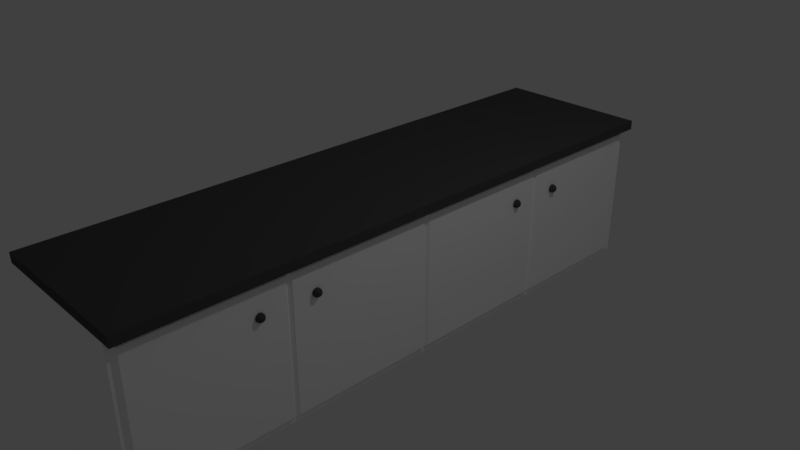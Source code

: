 # Source: Cupboads_Sides.blend  (saved by Blender 2.79.0; exported with 4.5.12 LTS)
import bpy
from mathutils import Matrix  # noqa: F401  (used for matrix-valued properties, if any)

bpy.ops.wm.read_factory_settings(use_empty=True)
scene = bpy.context.scene
scene.name = 'Scene'

# ---- collections
col_collection_1 = bpy.data.collections.new('Collection 1'); scene.collection.children.link(col_collection_1)

# ---- materials (node trees are filled in below, after node groups)
mat_black = bpy.data.materials.new('black')
mat_black.alpha_threshold = 0.0
mat_black.use_transparent_shadow = False
mat_black.diffuse_color = (0.07324, 0.07324, 0.07324, 1.0)
mat_black.roughness = 0.5
mat_black.line_color = (0.0, 0.0, 0.0, 1.0)
mat_white = bpy.data.materials.new('white')
mat_white.alpha_threshold = 0.0
mat_white.use_transparent_shadow = False
mat_white.diffuse_color = (1.0, 1.0, 1.0, 1.0)
mat_white.roughness = 0.5
mat_white.line_color = (0.0, 0.0, 0.0, 1.0)

# ---- material node trees

# ---- world
world_world = bpy.data.worlds.new('World'); scene.world = world_world
world_world.color = (0.05088, 0.05088, 0.05088)
world_world.use_sun_shadow = False
world_world.sun_shadow_jitter_overblur = 0.0
world_world.cycles.sampling_method = 'MANUAL'

# ---- cameras
cam_camera = bpy.data.cameras.new('Camera')
cam_camera.clip_end = 100.0
cam_camera.lens = 35.0
cam_camera.sensor_width = 32.0
cam_camera.sensor_height = 18.0
cam_camera.ortho_scale = 7.314
cam_camera.dof.focus_distance = 0.0
cam_camera.dof.aperture_fstop = 128.0

# ---- lights
light_lamp = bpy.data.lights.new('Lamp', 'POINT')
light_lamp.transmission_factor = 0.0
light_lamp.cutoff_distance = 30.0
light_lamp.energy = 100.0
light_lamp.shadow_buffer_clip_start = 1.001
light_lamp.shadow_soft_size = 0.1
light_lamp.shadow_maximum_resolution = 0.006
light_lamp.use_absolute_resolution = True

# ---- meshes
me_icosphere_003 = bpy.data.meshes.new('Icosphere.003')
me_icosphere_003.from_pydata([(0.0, 0.0, -1.0), (0.7236, -0.5257, -0.4472), (-0.2764, -0.8506, -0.4472), (-0.8944, 0.0, -0.4472), (-0.2764, 0.8506, -0.4472), (0.7236, 0.5257, -0.4472), (0.2764, -0.8506, 0.4472), (-0.7236, -0.5257, 0.4472), (-0.7236, 0.5257, 0.4472), (0.2764, 0.8506, 0.4472), (0.8944, 0.0, 0.4472), (0.0, 0.0, 1.0), (-0.1625, -0.5, -0.8507), (0.4253, -0.309, -0.8507), (0.2629, -0.809, -0.5257), (0.8506, 0.0, -0.5257), (0.4253, 0.309, -0.8507), (-0.5257, 0.0, -0.8507), (-0.6882, -0.5, -0.5257), (-0.1625, 0.5, -0.8507), (-0.6882, 0.5, -0.5257), (0.2629, 0.809, -0.5257), (0.9511, -0.309, 0.0), (0.9511, 0.309, 0.0), (0.0, -1.0, 0.0), (0.5878, -0.809, 0.0), (-0.9511, -0.309, 0.0), (-0.5878, -0.809, 0.0), (-0.5878, 0.809, 0.0), (-0.9511, 0.309, 0.0), (0.5878, 0.809, 0.0), (0.0, 1.0, 0.0), (0.6882, -0.5, 0.5257), (-0.2629, -0.809, 0.5257), (-0.8506, 0.0, 0.5257), (-0.2629, 0.809, 0.5257), (0.6882, 0.5, 0.5257), (0.1625, -0.5, 0.8507), (0.5257, 0.0, 0.8507), (-0.4253, -0.309, 0.8507), (-0.4253, 0.309, 0.8507), (0.1625, 0.5, 0.8507)], [], [(0, 13, 12), (1, 13, 15), (0, 12, 17), (0, 17, 19), (0, 19, 16), (1, 15, 22), (2, 14, 24), (3, 18, 26), (4, 20, 28), (5, 21, 30), (1, 22, 25), (2, 24, 27), (3, 26, 29), (4, 28, 31), (5, 30, 23), (6, 32, 37), (7, 33, 39), (8, 34, 40), (9, 35, 41), (10, 36, 38), (38, 41, 11), (38, 36, 41), (36, 9, 41), (41, 40, 11), (41, 35, 40), (35, 8, 40), (40, 39, 11), (40, 34, 39), (34, 7, 39), (39, 37, 11), (39, 33, 37), (33, 6, 37), (37, 38, 11), (37, 32, 38), (32, 10, 38), (23, 36, 10), (23, 30, 36), (30, 9, 36), (31, 35, 9), (31, 28, 35), (28, 8, 35), (29, 34, 8), (29, 26, 34), (26, 7, 34), (27, 33, 7), (27, 24, 33), (24, 6, 33), (25, 32, 6), (25, 22, 32), (22, 10, 32), (30, 31, 9), (30, 21, 31), (21, 4, 31), (28, 29, 8), (28, 20, 29), (20, 3, 29), (26, 27, 7), (26, 18, 27), (18, 2, 27), (24, 25, 6), (24, 14, 25), (14, 1, 25), (22, 23, 10), (22, 15, 23), (15, 5, 23), (16, 21, 5), (16, 19, 21), (19, 4, 21), (19, 20, 4), (19, 17, 20), (17, 3, 20), (17, 18, 3), (17, 12, 18), (12, 2, 18), (15, 16, 5), (15, 13, 16), (13, 0, 16), (12, 14, 2), (12, 13, 14), (13, 1, 14)])
me_icosphere_003.polygons.foreach_set('use_smooth', [True] * 80)
me_icosphere_003.materials.append(mat_black)
me_icosphere_003.use_remesh_preserve_volume = False
me_icosphere_003.use_remesh_preserve_attributes = False
me_icosphere_003.use_mirror_vertex_groups = False
me_icosphere_003.update()
me_icosphere_002 = bpy.data.meshes.new('Icosphere.002')
me_icosphere_002.from_pydata([(0.0, 0.0, -1.0), (0.7236, -0.5257, -0.4472), (-0.2764, -0.8506, -0.4472), (-0.8944, 0.0, -0.4472), (-0.2764, 0.8506, -0.4472), (0.7236, 0.5257, -0.4472), (0.2764, -0.8506, 0.4472), (-0.7236, -0.5257, 0.4472), (-0.7236, 0.5257, 0.4472), (0.2764, 0.8506, 0.4472), (0.8944, 0.0, 0.4472), (0.0, 0.0, 1.0), (-0.1625, -0.5, -0.8507), (0.4253, -0.309, -0.8507), (0.2629, -0.809, -0.5257), (0.8506, 0.0, -0.5257), (0.4253, 0.309, -0.8507), (-0.5257, 0.0, -0.8507), (-0.6882, -0.5, -0.5257), (-0.1625, 0.5, -0.8507), (-0.6882, 0.5, -0.5257), (0.2629, 0.809, -0.5257), (0.9511, -0.309, 0.0), (0.9511, 0.309, 0.0), (0.0, -1.0, 0.0), (0.5878, -0.809, 0.0), (-0.9511, -0.309, 0.0), (-0.5878, -0.809, 0.0), (-0.5878, 0.809, 0.0), (-0.9511, 0.309, 0.0), (0.5878, 0.809, 0.0), (0.0, 1.0, 0.0), (0.6882, -0.5, 0.5257), (-0.2629, -0.809, 0.5257), (-0.8506, 0.0, 0.5257), (-0.2629, 0.809, 0.5257), (0.6882, 0.5, 0.5257), (0.1625, -0.5, 0.8507), (0.5257, 0.0, 0.8507), (-0.4253, -0.309, 0.8507), (-0.4253, 0.309, 0.8507), (0.1625, 0.5, 0.8507)], [], [(0, 13, 12), (1, 13, 15), (0, 12, 17), (0, 17, 19), (0, 19, 16), (1, 15, 22), (2, 14, 24), (3, 18, 26), (4, 20, 28), (5, 21, 30), (1, 22, 25), (2, 24, 27), (3, 26, 29), (4, 28, 31), (5, 30, 23), (6, 32, 37), (7, 33, 39), (8, 34, 40), (9, 35, 41), (10, 36, 38), (38, 41, 11), (38, 36, 41), (36, 9, 41), (41, 40, 11), (41, 35, 40), (35, 8, 40), (40, 39, 11), (40, 34, 39), (34, 7, 39), (39, 37, 11), (39, 33, 37), (33, 6, 37), (37, 38, 11), (37, 32, 38), (32, 10, 38), (23, 36, 10), (23, 30, 36), (30, 9, 36), (31, 35, 9), (31, 28, 35), (28, 8, 35), (29, 34, 8), (29, 26, 34), (26, 7, 34), (27, 33, 7), (27, 24, 33), (24, 6, 33), (25, 32, 6), (25, 22, 32), (22, 10, 32), (30, 31, 9), (30, 21, 31), (21, 4, 31), (28, 29, 8), (28, 20, 29), (20, 3, 29), (26, 27, 7), (26, 18, 27), (18, 2, 27), (24, 25, 6), (24, 14, 25), (14, 1, 25), (22, 23, 10), (22, 15, 23), (15, 5, 23), (16, 21, 5), (16, 19, 21), (19, 4, 21), (19, 20, 4), (19, 17, 20), (17, 3, 20), (17, 18, 3), (17, 12, 18), (12, 2, 18), (15, 16, 5), (15, 13, 16), (13, 0, 16), (12, 14, 2), (12, 13, 14), (13, 1, 14)])
me_icosphere_002.polygons.foreach_set('use_smooth', [True] * 80)
me_icosphere_002.materials.append(mat_black)
me_icosphere_002.use_remesh_preserve_volume = False
me_icosphere_002.use_remesh_preserve_attributes = False
me_icosphere_002.use_mirror_vertex_groups = False
me_icosphere_002.update()
me_icosphere_001 = bpy.data.meshes.new('Icosphere.001')
me_icosphere_001.from_pydata([(0.0, 0.0, -1.0), (0.7236, -0.5257, -0.4472), (-0.2764, -0.8506, -0.4472), (-0.8944, 0.0, -0.4472), (-0.2764, 0.8506, -0.4472), (0.7236, 0.5257, -0.4472), (0.2764, -0.8506, 0.4472), (-0.7236, -0.5257, 0.4472), (-0.7236, 0.5257, 0.4472), (0.2764, 0.8506, 0.4472), (0.8944, 0.0, 0.4472), (0.0, 0.0, 1.0), (-0.1625, -0.5, -0.8507), (0.4253, -0.309, -0.8507), (0.2629, -0.809, -0.5257), (0.8506, 0.0, -0.5257), (0.4253, 0.309, -0.8507), (-0.5257, 0.0, -0.8507), (-0.6882, -0.5, -0.5257), (-0.1625, 0.5, -0.8507), (-0.6882, 0.5, -0.5257), (0.2629, 0.809, -0.5257), (0.9511, -0.309, 0.0), (0.9511, 0.309, 0.0), (0.0, -1.0, 0.0), (0.5878, -0.809, 0.0), (-0.9511, -0.309, 0.0), (-0.5878, -0.809, 0.0), (-0.5878, 0.809, 0.0), (-0.9511, 0.309, 0.0), (0.5878, 0.809, 0.0), (0.0, 1.0, 0.0), (0.6882, -0.5, 0.5257), (-0.2629, -0.809, 0.5257), (-0.8506, 0.0, 0.5257), (-0.2629, 0.809, 0.5257), (0.6882, 0.5, 0.5257), (0.1625, -0.5, 0.8507), (0.5257, 0.0, 0.8507), (-0.4253, -0.309, 0.8507), (-0.4253, 0.309, 0.8507), (0.1625, 0.5, 0.8507)], [], [(0, 13, 12), (1, 13, 15), (0, 12, 17), (0, 17, 19), (0, 19, 16), (1, 15, 22), (2, 14, 24), (3, 18, 26), (4, 20, 28), (5, 21, 30), (1, 22, 25), (2, 24, 27), (3, 26, 29), (4, 28, 31), (5, 30, 23), (6, 32, 37), (7, 33, 39), (8, 34, 40), (9, 35, 41), (10, 36, 38), (38, 41, 11), (38, 36, 41), (36, 9, 41), (41, 40, 11), (41, 35, 40), (35, 8, 40), (40, 39, 11), (40, 34, 39), (34, 7, 39), (39, 37, 11), (39, 33, 37), (33, 6, 37), (37, 38, 11), (37, 32, 38), (32, 10, 38), (23, 36, 10), (23, 30, 36), (30, 9, 36), (31, 35, 9), (31, 28, 35), (28, 8, 35), (29, 34, 8), (29, 26, 34), (26, 7, 34), (27, 33, 7), (27, 24, 33), (24, 6, 33), (25, 32, 6), (25, 22, 32), (22, 10, 32), (30, 31, 9), (30, 21, 31), (21, 4, 31), (28, 29, 8), (28, 20, 29), (20, 3, 29), (26, 27, 7), (26, 18, 27), (18, 2, 27), (24, 25, 6), (24, 14, 25), (14, 1, 25), (22, 23, 10), (22, 15, 23), (15, 5, 23), (16, 21, 5), (16, 19, 21), (19, 4, 21), (19, 20, 4), (19, 17, 20), (17, 3, 20), (17, 18, 3), (17, 12, 18), (12, 2, 18), (15, 16, 5), (15, 13, 16), (13, 0, 16), (12, 14, 2), (12, 13, 14), (13, 1, 14)])
me_icosphere_001.polygons.foreach_set('use_smooth', [True] * 80)
me_icosphere_001.materials.append(mat_black)
me_icosphere_001.use_remesh_preserve_volume = False
me_icosphere_001.use_remesh_preserve_attributes = False
me_icosphere_001.use_mirror_vertex_groups = False
me_icosphere_001.update()
me_icosphere = bpy.data.meshes.new('Icosphere')
me_icosphere.from_pydata([(0.0, 0.0, -1.0), (0.7236, -0.5257, -0.4472), (-0.2764, -0.8506, -0.4472), (-0.8944, 0.0, -0.4472), (-0.2764, 0.8506, -0.4472), (0.7236, 0.5257, -0.4472), (0.2764, -0.8506, 0.4472), (-0.7236, -0.5257, 0.4472), (-0.7236, 0.5257, 0.4472), (0.2764, 0.8506, 0.4472), (0.8944, 0.0, 0.4472), (0.0, 0.0, 1.0), (-0.1625, -0.5, -0.8507), (0.4253, -0.309, -0.8507), (0.2629, -0.809, -0.5257), (0.8506, 0.0, -0.5257), (0.4253, 0.309, -0.8507), (-0.5257, 0.0, -0.8507), (-0.6882, -0.5, -0.5257), (-0.1625, 0.5, -0.8507), (-0.6882, 0.5, -0.5257), (0.2629, 0.809, -0.5257), (0.9511, -0.309, 0.0), (0.9511, 0.309, 0.0), (0.0, -1.0, 0.0), (0.5878, -0.809, 0.0), (-0.9511, -0.309, 0.0), (-0.5878, -0.809, 0.0), (-0.5878, 0.809, 0.0), (-0.9511, 0.309, 0.0), (0.5878, 0.809, 0.0), (0.0, 1.0, 0.0), (0.6882, -0.5, 0.5257), (-0.2629, -0.809, 0.5257), (-0.8506, 0.0, 0.5257), (-0.2629, 0.809, 0.5257), (0.6882, 0.5, 0.5257), (0.1625, -0.5, 0.8507), (0.5257, 0.0, 0.8507), (-0.4253, -0.309, 0.8507), (-0.4253, 0.309, 0.8507), (0.1625, 0.5, 0.8507)], [], [(0, 13, 12), (1, 13, 15), (0, 12, 17), (0, 17, 19), (0, 19, 16), (1, 15, 22), (2, 14, 24), (3, 18, 26), (4, 20, 28), (5, 21, 30), (1, 22, 25), (2, 24, 27), (3, 26, 29), (4, 28, 31), (5, 30, 23), (6, 32, 37), (7, 33, 39), (8, 34, 40), (9, 35, 41), (10, 36, 38), (38, 41, 11), (38, 36, 41), (36, 9, 41), (41, 40, 11), (41, 35, 40), (35, 8, 40), (40, 39, 11), (40, 34, 39), (34, 7, 39), (39, 37, 11), (39, 33, 37), (33, 6, 37), (37, 38, 11), (37, 32, 38), (32, 10, 38), (23, 36, 10), (23, 30, 36), (30, 9, 36), (31, 35, 9), (31, 28, 35), (28, 8, 35), (29, 34, 8), (29, 26, 34), (26, 7, 34), (27, 33, 7), (27, 24, 33), (24, 6, 33), (25, 32, 6), (25, 22, 32), (22, 10, 32), (30, 31, 9), (30, 21, 31), (21, 4, 31), (28, 29, 8), (28, 20, 29), (20, 3, 29), (26, 27, 7), (26, 18, 27), (18, 2, 27), (24, 25, 6), (24, 14, 25), (14, 1, 25), (22, 23, 10), (22, 15, 23), (15, 5, 23), (16, 21, 5), (16, 19, 21), (19, 4, 21), (19, 20, 4), (19, 17, 20), (17, 3, 20), (17, 18, 3), (17, 12, 18), (12, 2, 18), (15, 16, 5), (15, 13, 16), (13, 0, 16), (12, 14, 2), (12, 13, 14), (13, 1, 14)])
me_icosphere.polygons.foreach_set('use_smooth', [True] * 80)
me_icosphere.materials.append(mat_black)
me_icosphere.use_remesh_preserve_volume = False
me_icosphere.use_remesh_preserve_attributes = False
me_icosphere.use_mirror_vertex_groups = False
me_icosphere.update()
me_cube_001 = bpy.data.meshes.new('Cube.001')
me_cube_001.from_pydata([(-0.9956, -4.19, 0.3994), (-0.9956, 4.36, 0.3994), (1.344, 4.36, 0.3994), (1.344, -4.19, 0.3994), (1.344, -2.053, 0.3994), (1.344, 2.222, 0.3994), (1.344, 0.08477, 0.3994), (1.344, -2.053, 0.5257), (1.344, -4.19, 0.5257), (1.344, 4.36, 0.5257), (-0.9956, 4.36, 0.5257), (-0.9956, -4.19, 0.5257), (1.344, 2.222, 0.5257), (1.344, 0.08477, 0.5257)], [], [(8, 11, 0, 3), (11, 10, 1, 0), (9, 10, 11, 8, 7, 13, 12), (5, 6, 4, 3, 0, 1, 2), (9, 12, 5, 2), (13, 7, 4, 6), (10, 9, 2, 1), (12, 13, 6, 5), (7, 8, 3, 4)])
me_cube_001.materials.append(mat_black)
me_cube_001.use_remesh_preserve_volume = False
me_cube_001.use_remesh_preserve_attributes = False
me_cube_001.use_mirror_vertex_groups = False
me_cube_001.update()
me_cube = bpy.data.meshes.new('Cube')
me_cube.from_pydata([(1.04, 3.902, -0.9021), (1.04, -3.902, -0.9021), (-1.0, -4.0, -1.0), (-1.0, 4.0, -1.0), (1.04, 3.902, 0.9021), (1.04, -3.902, 0.9021), (-1.0, -4.0, 1.0), (-1.0, 4.0, 1.0), (1.04, 0.04, -0.9021), (1.04, 3.902, -9.34e-08), (1.04, -3.902, 1.401e-07), (1.04, 0.04, 0.9021), (1.04, -2.04, -0.9021), (1.04, 3.902, 0.5), (1.04, -3.902, 0.5), (1.04, -2.04, 0.9021), (1.04, 2.04, -0.9021), (1.04, 3.902, -0.5), (1.04, -3.902, -0.5), (1.04, 2.04, 0.9021), (1.0, -2.0, -1.0), (1.0, -4.0, -1.0), (1.0, 4.0, 0.5), (1.0, 4.0, 1.0), (1.0, -4.0, 0.5), (1.0, -4.0, 1.0), (1.0, -2.0, 1.0), (1.0, 2.0, -1.0), (1.0, 0.0, -1.0), (1.0, 4.0, -0.5), (1.0, 4.0, 0.0), (1.0, -4.0, -0.5), (1.0, -4.0, 0.0), (1.0, 2.0, 1.0), (1.0, -1.907e-06, 1.0), (1.0, 4.0, -1.0), (1.0, 3.942, 0.5), (1.0, 3.942, 0.9421), (1.0, 3.942, -0.5), (1.0, 3.942, -5.525e-08), (1.0, 3.942, -0.9421), (1.04, 1.96, -0.9021), (1.04, 1.96, 0.9021), (1.0, 2.0, -0.9421), (1.04, -0.04, -0.9021), (1.0, 2.0, 0.9421), (1.04, -0.04, 0.9021), (1.04, -1.96, -0.9021), (1.0, -3.942, -0.9421), (1.0, -3.942, 0.5), (1.0, -3.942, 0.9421), (1.04, -1.96, 0.9021), (1.0, -3.942, -0.5), (1.0, -3.942, 8.287e-08), (1.0, 0.0, -0.9421), (1.0, -2.0, -0.9421), (1.0, -1.907e-06, 0.9421), (1.0, -2.0, 0.9421)], [], [(35, 27, 28, 20, 21, 2, 3), (21, 31, 32, 24, 25, 6, 2), (2, 6, 7, 3), (23, 22, 30, 29, 35, 3, 7), (55, 48, 21, 20), (37, 36, 22, 23), (49, 50, 25, 24), (50, 57, 26, 25), (43, 54, 28, 27), (39, 38, 29, 30), (52, 53, 32, 31), (56, 45, 33, 34), (54, 55, 20, 28), (36, 39, 30, 22), (53, 49, 24, 32), (57, 56, 34, 26), (40, 43, 27, 35), (38, 40, 35, 29), (48, 52, 31, 21), (45, 37, 23, 33), (13, 4, 19, 16, 0, 17, 9), (12, 15, 5, 14, 10, 18, 1), (44, 46, 51, 47), (41, 42, 11, 8), (4, 13, 36, 37), (9, 17, 38, 39), (13, 9, 39, 36), (0, 16, 43, 40), (17, 0, 40, 38), (19, 4, 37, 45), (16, 19, 45, 43), (41, 8, 54, 43), (11, 42, 45, 56), (8, 11, 56, 54), (42, 41, 43, 45), (12, 1, 48, 55), (14, 5, 50, 49), (5, 15, 57, 50), (18, 10, 53, 52), (10, 14, 49, 53), (1, 18, 52, 48), (15, 12, 55, 57), (44, 47, 55, 54), (51, 46, 56, 57), (47, 51, 57, 55), (46, 44, 54, 56), (7, 6, 25, 23)])
me_cube.materials.append(mat_white)
me_cube.use_remesh_preserve_volume = False
me_cube.use_remesh_preserve_attributes = False
me_cube.use_mirror_vertex_groups = False
me_cube.update()

# ---- objects
ob_icosphere_003 = bpy.data.objects.new('Icosphere.003', me_icosphere_003)
ob_icosphere_002 = bpy.data.objects.new('Icosphere.002', me_icosphere_002)
ob_icosphere_001 = bpy.data.objects.new('Icosphere.001', me_icosphere_001)
ob_icosphere = bpy.data.objects.new('Icosphere', me_icosphere)
ob_cube_001 = bpy.data.objects.new('Cube.001', me_cube_001)
ob_cube = bpy.data.objects.new('Cube', me_cube)
ob_lamp = bpy.data.objects.new('Lamp', light_lamp)
ob_camera = bpy.data.objects.new('Camera', cam_camera)

# ---- transforms, parenting, visibility, modifiers, constraints
ob_icosphere_003.location = (1.058, 2.363, 0.5393)
ob_icosphere_003.scale = (0.05783, 0.05783, 0.05783)
ob_icosphere_003.lineart.crease_threshold = 0.0
ob_icosphere_002.location = (1.054, 1.624, 0.5493)
ob_icosphere_002.scale = (0.05783, 0.05783, 0.05783)
ob_icosphere_002.lineart.crease_threshold = 0.0
ob_icosphere_001.location = (1.058, -1.66, 0.5618)
ob_icosphere_001.scale = (0.05783, 0.05783, 0.05783)
ob_icosphere_001.lineart.crease_threshold = 0.0
ob_icosphere.location = (1.052, -2.39, 0.5617)
ob_icosphere.scale = (0.05783, 0.05783, 0.05783)
ob_icosphere.lineart.crease_threshold = 0.0
ob_cube_001.location = (-0.08913, -0.07275, 0.5872)
ob_cube_001.scale = (0.9129, 0.9392, 1.0)
ob_cube_001.lock_rotations_4d = False
ob_cube_001.empty_display_type = 'ARROWS'
ob_cube_001.lineart.crease_threshold = 0.0
ob_cube.location = (0.0, 0.0, 0.0)
ob_cube.lock_rotations_4d = False
ob_cube.empty_display_type = 'ARROWS'
ob_cube.lineart.crease_threshold = 0.0
ob_lamp.location = (4.076, 1.005, 5.904)
ob_lamp.rotation_euler = (0.6503, 0.05522, 1.866)
ob_lamp.lock_rotations_4d = False
ob_lamp.empty_display_type = 'ARROWS'
ob_lamp.color = (0.0, 0.0, 0.0, 0.0)
ob_lamp.lineart.crease_threshold = 0.0
ob_camera.location = (7.481, -6.508, 5.344)
ob_camera.rotation_euler = (1.109, 0.0, 0.8149)
ob_camera.lock_rotations_4d = False
ob_camera.empty_display_type = 'ARROWS'
ob_camera.color = (0.0, 0.0, 0.0, 0.0)
ob_camera.display_type = 'WIRE'
ob_camera.lineart.crease_threshold = 0.0

# ---- collection membership
col_collection_1.objects.link(ob_icosphere_003)
col_collection_1.objects.link(ob_icosphere_002)
col_collection_1.objects.link(ob_icosphere_001)
col_collection_1.objects.link(ob_icosphere)
col_collection_1.objects.link(ob_cube_001)
col_collection_1.objects.link(ob_cube)
col_collection_1.objects.link(ob_lamp)
col_collection_1.objects.link(ob_camera)

# ---- scene / render settings (as saved in the file)
scene.camera = ob_camera
scene.frame_start = 1; scene.frame_end = 250; scene.frame_set(1)
scene.render.engine = 'BLENDER_EEVEE_NEXT'
scene.render.resolution_percentage = 50
scene.render.dither_intensity = 0.0
scene.cycles.use_denoising = False
scene.cycles.samples = 128
scene.cycles.sampling_pattern = 'TABULATED_SOBOL'
scene.cycles.use_adaptive_sampling = False
scene.cycles.use_light_tree = False
scene.cycles.blur_glossy = 0.0
scene.cycles.sample_clamp_indirect = 0.0
scene.view_settings.view_transform = 'Standard'
bpy.context.view_layer.update()
